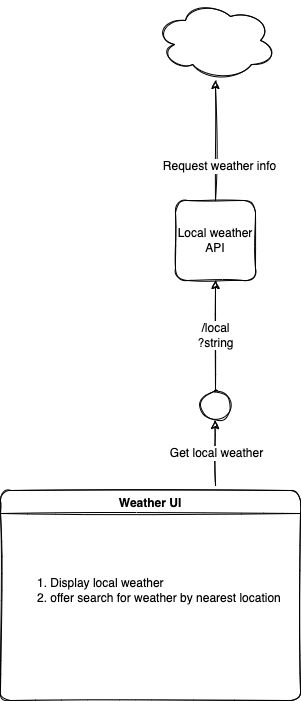

The diagram above was exported from draw.io. Its source (the exported page's mxGraphModel, read from the mxfile embedded in the PNG):
<mxGraphModel dx="786" dy="1019" grid="1" gridSize="10" guides="1" tooltips="1" connect="1" arrows="1" fold="1" page="1" pageScale="1" pageWidth="850" pageHeight="1100" math="0" shadow="0">
  <root>
    <mxCell id="0" />
    <mxCell id="1" parent="0" />
    <mxCell id="RxvidHJlNqRQJPqzK-xr-1" value="Local weather API&lt;br&gt;" style="whiteSpace=wrap;html=1;aspect=fixed;sketch=1;rounded=1;" vertex="1" parent="1">
      <mxGeometry x="200" y="260" width="80" height="80" as="geometry" />
    </mxCell>
    <mxCell id="RxvidHJlNqRQJPqzK-xr-2" value="" style="ellipse;shape=cloud;whiteSpace=wrap;html=1;sketch=1;rounded=1;" vertex="1" parent="1">
      <mxGeometry x="180" y="60" width="120" height="80" as="geometry" />
    </mxCell>
    <mxCell id="RxvidHJlNqRQJPqzK-xr-7" value="" style="endArrow=classic;html=1;rounded=1;exitX=0.5;exitY=0;exitDx=0;exitDy=0;sketch=1;" edge="1" parent="1" source="RxvidHJlNqRQJPqzK-xr-1" target="RxvidHJlNqRQJPqzK-xr-2">
      <mxGeometry width="50" height="50" relative="1" as="geometry">
        <mxPoint x="240" y="250" as="sourcePoint" />
        <mxPoint x="290" y="270" as="targetPoint" />
      </mxGeometry>
    </mxCell>
    <mxCell id="RxvidHJlNqRQJPqzK-xr-8" value="Request weather info" style="edgeLabel;html=1;align=center;verticalAlign=middle;resizable=0;points=[];sketch=1;rounded=1;" vertex="1" connectable="0" parent="RxvidHJlNqRQJPqzK-xr-7">
      <mxGeometry x="-0.4111" y="-3" relative="1" as="geometry">
        <mxPoint as="offset" />
      </mxGeometry>
    </mxCell>
    <mxCell id="RxvidHJlNqRQJPqzK-xr-13" value="" style="ellipse;whiteSpace=wrap;html=1;aspect=fixed;sketch=1;rounded=1;" vertex="1" parent="1">
      <mxGeometry x="225" y="450" width="30" height="30" as="geometry" />
    </mxCell>
    <mxCell id="RxvidHJlNqRQJPqzK-xr-15" value="/local&lt;br&gt;?string" style="endArrow=classic;html=1;rounded=1;exitX=0.5;exitY=0;exitDx=0;exitDy=0;sketch=1;" edge="1" parent="1" source="RxvidHJlNqRQJPqzK-xr-13">
      <mxGeometry width="50" height="50" relative="1" as="geometry">
        <mxPoint x="200" y="390" as="sourcePoint" />
        <mxPoint x="240" y="340" as="targetPoint" />
      </mxGeometry>
    </mxCell>
    <mxCell id="RxvidHJlNqRQJPqzK-xr-20" value="" style="group;sketch=1;rounded=1;" vertex="1" connectable="0" parent="1">
      <mxGeometry x="30" y="560" width="290" height="190" as="geometry" />
    </mxCell>
    <mxCell id="RxvidHJlNqRQJPqzK-xr-17" value="Weather UI" style="swimlane;resizable=1;container=0;sketch=1;rounded=1;" vertex="1" parent="RxvidHJlNqRQJPqzK-xr-20">
      <mxGeometry x="-5" y="-10" width="300" height="210" as="geometry" />
    </mxCell>
    <mxCell id="RxvidHJlNqRQJPqzK-xr-22" value="&lt;ol style=&quot;text-align: left&quot;&gt;&lt;li&gt;Display local weather&lt;br&gt;&lt;/li&gt;&lt;li&gt;offer search for weather by nearest location&lt;/li&gt;&lt;/ol&gt;" style="text;html=1;align=center;verticalAlign=middle;resizable=0;points=[];autosize=1;strokeColor=none;fillColor=none;container=1;sketch=1;rounded=1;" vertex="1" parent="RxvidHJlNqRQJPqzK-xr-17">
      <mxGeometry y="70" width="290" height="60" as="geometry" />
    </mxCell>
    <mxCell id="RxvidHJlNqRQJPqzK-xr-23" value="" style="endArrow=classic;html=1;rounded=1;exitX=0.717;exitY=-0.021;exitDx=0;exitDy=0;exitPerimeter=0;sketch=1;" edge="1" parent="1" source="RxvidHJlNqRQJPqzK-xr-17">
      <mxGeometry width="50" height="50" relative="1" as="geometry">
        <mxPoint x="239.5" y="540" as="sourcePoint" />
        <mxPoint x="239.5" y="480" as="targetPoint" />
      </mxGeometry>
    </mxCell>
    <mxCell id="RxvidHJlNqRQJPqzK-xr-24" value="Get local weather" style="edgeLabel;html=1;align=center;verticalAlign=middle;resizable=0;points=[];sketch=1;rounded=1;" vertex="1" connectable="0" parent="RxvidHJlNqRQJPqzK-xr-23">
      <mxGeometry x="0.1" y="2" relative="1" as="geometry">
        <mxPoint x="3" y="3" as="offset" />
      </mxGeometry>
    </mxCell>
  </root>
</mxGraphModel>